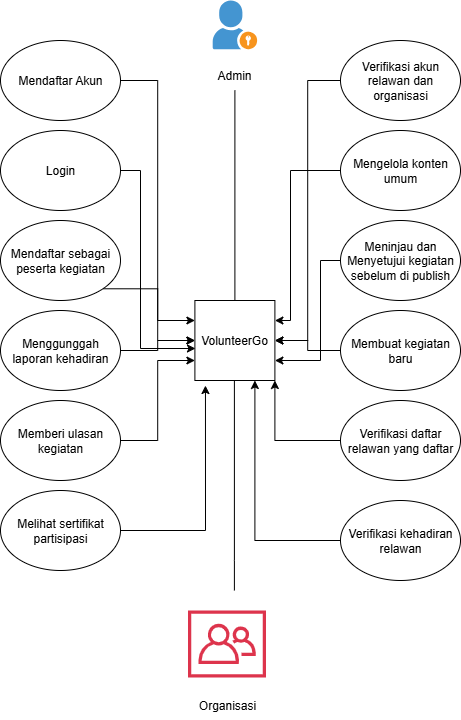

The diagram above was exported from draw.io. Its source (the exported page's mxGraphModel, read from the mxfile embedded in the PNG):
<mxGraphModel dx="872" dy="473" grid="1" gridSize="10" guides="1" tooltips="1" connect="1" arrows="1" fold="1" page="1" pageScale="1" pageWidth="850" pageHeight="1100" math="0" shadow="0">
  <root>
    <mxCell id="0" />
    <mxCell id="1" parent="0" />
    <mxCell id="VUdlmSR8X8_iQgm8axFg-31" style="edgeStyle=orthogonalEdgeStyle;shape=wire;rounded=0;orthogonalLoop=1;jettySize=auto;html=1;exitX=1;exitY=0.5;exitDx=0;exitDy=0;entryX=0;entryY=0.5;entryDx=0;entryDy=0;dashed=1;" edge="1" parent="1" source="VUdlmSR8X8_iQgm8axFg-6" target="VUdlmSR8X8_iQgm8axFg-17">
      <mxGeometry relative="1" as="geometry" />
    </mxCell>
    <mxCell id="VUdlmSR8X8_iQgm8axFg-6" value="Mendaftar Akun" style="ellipse;whiteSpace=wrap;html=1;" vertex="1" parent="1">
      <mxGeometry x="170" y="70" width="120" height="80" as="geometry" />
    </mxCell>
    <mxCell id="VUdlmSR8X8_iQgm8axFg-39" style="edgeStyle=orthogonalEdgeStyle;shape=wire;rounded=0;orthogonalLoop=1;jettySize=auto;html=1;entryX=1;entryY=0.5;entryDx=0;entryDy=0;dashed=1;" edge="1" parent="1" source="VUdlmSR8X8_iQgm8axFg-7" target="VUdlmSR8X8_iQgm8axFg-17">
      <mxGeometry relative="1" as="geometry" />
    </mxCell>
    <mxCell id="VUdlmSR8X8_iQgm8axFg-7" value="Verifikasi akun relawan dan organisasi" style="ellipse;whiteSpace=wrap;html=1;" vertex="1" parent="1">
      <mxGeometry x="510" y="70" width="120" height="80" as="geometry" />
    </mxCell>
    <mxCell id="VUdlmSR8X8_iQgm8axFg-8" value="Login" style="ellipse;whiteSpace=wrap;html=1;" vertex="1" parent="1">
      <mxGeometry x="170" y="160" width="120" height="80" as="geometry" />
    </mxCell>
    <mxCell id="VUdlmSR8X8_iQgm8axFg-34" style="edgeStyle=orthogonalEdgeStyle;shape=wire;rounded=0;orthogonalLoop=1;jettySize=auto;html=1;exitX=1;exitY=1;exitDx=0;exitDy=0;entryX=0;entryY=0.25;entryDx=0;entryDy=0;dashed=1;" edge="1" parent="1" source="VUdlmSR8X8_iQgm8axFg-9" target="VUdlmSR8X8_iQgm8axFg-17">
      <mxGeometry relative="1" as="geometry" />
    </mxCell>
    <mxCell id="VUdlmSR8X8_iQgm8axFg-9" value="Mendaftar sebagai peserta kegiatan" style="ellipse;whiteSpace=wrap;html=1;" vertex="1" parent="1">
      <mxGeometry x="170" y="250" width="120" height="80" as="geometry" />
    </mxCell>
    <mxCell id="VUdlmSR8X8_iQgm8axFg-10" value="Melihat sertifikat partisipasi" style="ellipse;whiteSpace=wrap;html=1;" vertex="1" parent="1">
      <mxGeometry x="170" y="520" width="120" height="80" as="geometry" />
    </mxCell>
    <mxCell id="VUdlmSR8X8_iQgm8axFg-36" style="edgeStyle=orthogonalEdgeStyle;shape=wire;rounded=0;orthogonalLoop=1;jettySize=auto;html=1;entryX=0;entryY=0.75;entryDx=0;entryDy=0;dashed=1;" edge="1" parent="1" source="VUdlmSR8X8_iQgm8axFg-11" target="VUdlmSR8X8_iQgm8axFg-17">
      <mxGeometry relative="1" as="geometry" />
    </mxCell>
    <mxCell id="VUdlmSR8X8_iQgm8axFg-11" value="Memberi ulasan kegiatan" style="ellipse;whiteSpace=wrap;html=1;" vertex="1" parent="1">
      <mxGeometry x="170" y="430" width="120" height="80" as="geometry" />
    </mxCell>
    <mxCell id="VUdlmSR8X8_iQgm8axFg-40" style="edgeStyle=orthogonalEdgeStyle;shape=wire;rounded=0;orthogonalLoop=1;jettySize=auto;html=1;entryX=1;entryY=0.25;entryDx=0;entryDy=0;dashed=1;" edge="1" parent="1" source="VUdlmSR8X8_iQgm8axFg-12" target="VUdlmSR8X8_iQgm8axFg-17">
      <mxGeometry relative="1" as="geometry">
        <Array as="points">
          <mxPoint x="460" y="200" />
          <mxPoint x="460" y="350" />
        </Array>
      </mxGeometry>
    </mxCell>
    <mxCell id="VUdlmSR8X8_iQgm8axFg-12" value="Mengelola konten umum" style="ellipse;whiteSpace=wrap;html=1;" vertex="1" parent="1">
      <mxGeometry x="510" y="160" width="120" height="80" as="geometry" />
    </mxCell>
    <mxCell id="VUdlmSR8X8_iQgm8axFg-41" style="edgeStyle=orthogonalEdgeStyle;shape=wire;rounded=0;orthogonalLoop=1;jettySize=auto;html=1;entryX=1;entryY=0.75;entryDx=0;entryDy=0;dashed=1;" edge="1" parent="1" source="VUdlmSR8X8_iQgm8axFg-13" target="VUdlmSR8X8_iQgm8axFg-17">
      <mxGeometry relative="1" as="geometry">
        <Array as="points">
          <mxPoint x="490" y="290" />
          <mxPoint x="490" y="390" />
        </Array>
      </mxGeometry>
    </mxCell>
    <mxCell id="VUdlmSR8X8_iQgm8axFg-13" value="Meninjau dan Menyetujui kegiatan sebelum di publish" style="ellipse;whiteSpace=wrap;html=1;" vertex="1" parent="1">
      <mxGeometry x="510" y="250" width="120" height="80" as="geometry" />
    </mxCell>
    <mxCell id="VUdlmSR8X8_iQgm8axFg-42" value="" style="edgeStyle=orthogonalEdgeStyle;shape=wire;rounded=0;orthogonalLoop=1;jettySize=auto;html=1;dashed=1;" edge="1" parent="1" source="VUdlmSR8X8_iQgm8axFg-14" target="VUdlmSR8X8_iQgm8axFg-17">
      <mxGeometry relative="1" as="geometry" />
    </mxCell>
    <mxCell id="VUdlmSR8X8_iQgm8axFg-14" value="Membuat kegiatan baru" style="ellipse;whiteSpace=wrap;html=1;" vertex="1" parent="1">
      <mxGeometry x="510" y="340" width="120" height="80" as="geometry" />
    </mxCell>
    <mxCell id="VUdlmSR8X8_iQgm8axFg-43" style="edgeStyle=orthogonalEdgeStyle;shape=wire;rounded=0;orthogonalLoop=1;jettySize=auto;html=1;entryX=1;entryY=1;entryDx=0;entryDy=0;dashed=1;" edge="1" parent="1" source="VUdlmSR8X8_iQgm8axFg-15" target="VUdlmSR8X8_iQgm8axFg-17">
      <mxGeometry relative="1" as="geometry" />
    </mxCell>
    <mxCell id="VUdlmSR8X8_iQgm8axFg-15" value="Verifikasi daftar relawan yang daftar" style="ellipse;whiteSpace=wrap;html=1;" vertex="1" parent="1">
      <mxGeometry x="510" y="430" width="120" height="80" as="geometry" />
    </mxCell>
    <mxCell id="VUdlmSR8X8_iQgm8axFg-44" style="edgeStyle=orthogonalEdgeStyle;shape=wire;rounded=0;orthogonalLoop=1;jettySize=auto;html=1;entryX=0.75;entryY=1;entryDx=0;entryDy=0;dashed=1;" edge="1" parent="1" source="VUdlmSR8X8_iQgm8axFg-16" target="VUdlmSR8X8_iQgm8axFg-17">
      <mxGeometry relative="1" as="geometry" />
    </mxCell>
    <mxCell id="VUdlmSR8X8_iQgm8axFg-16" value="Verifikasi kehadiran relawan" style="ellipse;whiteSpace=wrap;html=1;" vertex="1" parent="1">
      <mxGeometry x="510" y="530" width="120" height="80" as="geometry" />
    </mxCell>
    <mxCell id="VUdlmSR8X8_iQgm8axFg-17" value="VolunteerGo" style="whiteSpace=wrap;html=1;aspect=fixed;" vertex="1" parent="1">
      <mxGeometry x="364.4" y="330" width="80" height="80" as="geometry" />
    </mxCell>
    <mxCell id="VUdlmSR8X8_iQgm8axFg-18" value="" style="shadow=0;dashed=0;html=1;strokeColor=none;fillColor=#4495D1;labelPosition=center;verticalLabelPosition=bottom;verticalAlign=top;align=center;outlineConnect=0;shape=mxgraph.veeam.portal_admin;" vertex="1" parent="1">
      <mxGeometry x="382.2" y="30" width="44.4" height="48.8" as="geometry" />
    </mxCell>
    <mxCell id="VUdlmSR8X8_iQgm8axFg-19" value="" style="sketch=0;outlineConnect=0;fontColor=#232F3E;gradientColor=none;fillColor=#DD344C;strokeColor=none;dashed=0;verticalLabelPosition=bottom;verticalAlign=top;align=center;html=1;fontSize=12;fontStyle=0;aspect=fixed;pointerEvents=1;shape=mxgraph.aws4.organizations_organizational_unit;" vertex="1" parent="1">
      <mxGeometry x="357.6" y="640" width="78" height="67" as="geometry" />
    </mxCell>
    <mxCell id="VUdlmSR8X8_iQgm8axFg-20" value="Admin" style="text;html=1;align=center;verticalAlign=middle;whiteSpace=wrap;rounded=0;" vertex="1" parent="1">
      <mxGeometry x="374.40000000000003" y="90" width="60" height="30" as="geometry" />
    </mxCell>
    <mxCell id="VUdlmSR8X8_iQgm8axFg-35" value="" style="edgeStyle=orthogonalEdgeStyle;shape=wire;rounded=0;orthogonalLoop=1;jettySize=auto;html=1;dashed=1;" edge="1" parent="1" source="VUdlmSR8X8_iQgm8axFg-21" target="VUdlmSR8X8_iQgm8axFg-17">
      <mxGeometry relative="1" as="geometry" />
    </mxCell>
    <mxCell id="VUdlmSR8X8_iQgm8axFg-21" value="Menggunggah laporan kehadiran" style="ellipse;whiteSpace=wrap;html=1;" vertex="1" parent="1">
      <mxGeometry x="170" y="340" width="120" height="80" as="geometry" />
    </mxCell>
    <mxCell id="VUdlmSR8X8_iQgm8axFg-25" value="" style="endArrow=none;html=1;rounded=0;entryX=0.5;entryY=1;entryDx=0;entryDy=0;exitX=0.5;exitY=0;exitDx=0;exitDy=0;" edge="1" parent="1" source="VUdlmSR8X8_iQgm8axFg-17" target="VUdlmSR8X8_iQgm8axFg-20">
      <mxGeometry width="50" height="50" relative="1" as="geometry">
        <mxPoint x="382.2" y="270" as="sourcePoint" />
        <mxPoint x="432.2" y="220" as="targetPoint" />
      </mxGeometry>
    </mxCell>
    <mxCell id="VUdlmSR8X8_iQgm8axFg-26" value="" style="endArrow=none;html=1;rounded=0;entryX=0.5;entryY=1;entryDx=0;entryDy=0;exitX=0.5;exitY=0;exitDx=0;exitDy=0;" edge="1" parent="1">
      <mxGeometry width="50" height="50" relative="1" as="geometry">
        <mxPoint x="403.9" y="620" as="sourcePoint" />
        <mxPoint x="403.9" y="410" as="targetPoint" />
        <Array as="points">
          <mxPoint x="403.9" y="590" />
        </Array>
      </mxGeometry>
    </mxCell>
    <mxCell id="VUdlmSR8X8_iQgm8axFg-27" value="Organisasi" style="text;html=1;align=center;verticalAlign=middle;whiteSpace=wrap;rounded=0;" vertex="1" parent="1">
      <mxGeometry x="366.6" y="720" width="60" height="30" as="geometry" />
    </mxCell>
    <mxCell id="VUdlmSR8X8_iQgm8axFg-33" style="edgeStyle=orthogonalEdgeStyle;shape=wire;rounded=0;orthogonalLoop=1;jettySize=auto;html=1;exitX=1;exitY=0.5;exitDx=0;exitDy=0;entryX=0.007;entryY=0.6;entryDx=0;entryDy=0;entryPerimeter=0;dashed=1;" edge="1" parent="1" source="VUdlmSR8X8_iQgm8axFg-8" target="VUdlmSR8X8_iQgm8axFg-17">
      <mxGeometry relative="1" as="geometry">
        <Array as="points">
          <mxPoint x="310" y="200" />
          <mxPoint x="310" y="378" />
        </Array>
      </mxGeometry>
    </mxCell>
    <mxCell id="VUdlmSR8X8_iQgm8axFg-38" style="edgeStyle=orthogonalEdgeStyle;shape=wire;rounded=0;orthogonalLoop=1;jettySize=auto;html=1;entryX=0.132;entryY=1.063;entryDx=0;entryDy=0;entryPerimeter=0;dashed=1;" edge="1" parent="1" source="VUdlmSR8X8_iQgm8axFg-10" target="VUdlmSR8X8_iQgm8axFg-17">
      <mxGeometry relative="1" as="geometry">
        <Array as="points">
          <mxPoint x="375" y="560" />
        </Array>
      </mxGeometry>
    </mxCell>
  </root>
</mxGraphModel>